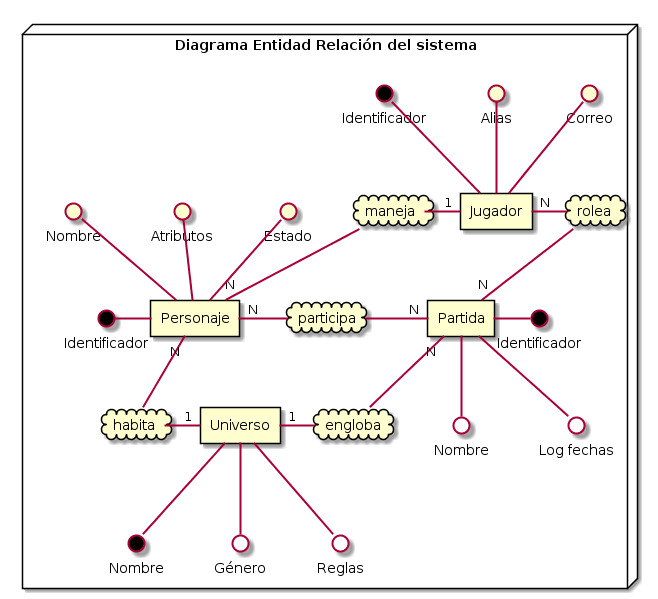

The diagram above was rendered by PlantUML. Its source (embedded in the PNG):
@startuml
node "Diagrama Entidad Relación del sistema" as hex {

    rectangle "Universo" as universo
    rectangle "Partida" as partida
    rectangle "Personaje" as personaje
    rectangle "Jugador" as jugador

    cloud "engloba" as engloba
    cloud "participa" as participa
    cloud "habita" as habita
    cloud "maneja" as maneja
    cloud "rolea" as rolea

    maneja =right= "1" jugador
    maneja =down= "N" personaje
    rolea =left= "N" jugador
    rolea =down= "N" partida
    participa =left= "N" personaje
    participa =right= "N" partida
    habita =up= "N" personaje
    habita =right= "1" universo
    engloba =up= "N" partida
    engloba =left= "1" universo

    interface "Nombre" as nom #black
    interface "Género" as gen #white
    interface "Reglas" as rel #white

    universo =down= nom
    universo =down= gen
    universo =down= rel

    interface "Identificador" as id #black
    interface "Nombre" as nom2 #white
    interface "Log fechas" as log #white

    partida =right= id
    partida =down= nom2
    partida =down= log


    interface "Identificador" as id2 #black
    interface "Nombre" as nom3
    interface "Atributos" as atri
    interface "Estado" as estado

    personaje =left= id2
    personaje =up= nom3
    personaje =up= atri
    personaje =up= estado

    interface "Identificador" as id3 #black
    interface "Alias" as alias
    interface "Correo" as correo

    jugador =up= id3
    jugador =up= alias
    jugador =up= correo

}
@enduml